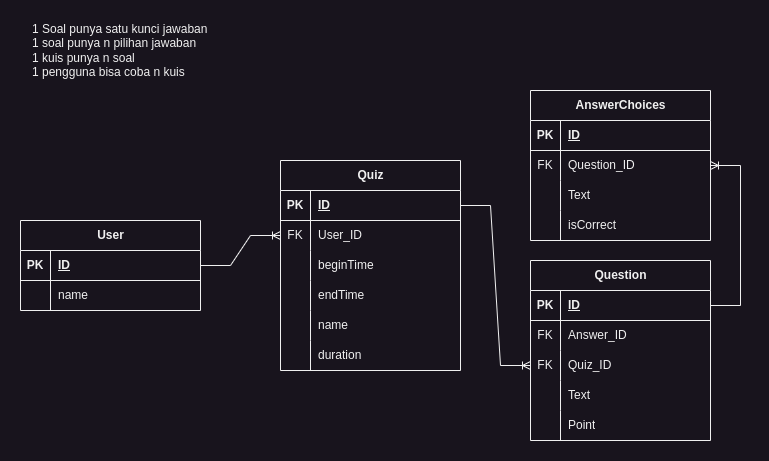

The diagram above was exported from draw.io. Its source (the exported page's mxGraphModel, read from the mxfile embedded in the PNG):
<mxGraphModel dx="1332" dy="622" grid="1" gridSize="10" guides="1" tooltips="1" connect="1" arrows="1" fold="1" page="1" pageScale="1" pageWidth="850" pageHeight="1100" math="0" shadow="0">
  <root>
    <mxCell id="0" />
    <mxCell id="1" parent="0" />
    <mxCell id="PG027wTDPnmSPkFJewwO-2" value="Question" style="shape=table;startSize=30;container=1;collapsible=1;childLayout=tableLayout;fixedRows=1;rowLines=0;fontStyle=1;align=center;resizeLast=1;html=1;" parent="1" vertex="1">
      <mxGeometry x="550" y="330" width="180" height="180" as="geometry" />
    </mxCell>
    <mxCell id="PG027wTDPnmSPkFJewwO-3" value="" style="shape=tableRow;horizontal=0;startSize=0;swimlaneHead=0;swimlaneBody=0;fillColor=none;collapsible=0;dropTarget=0;points=[[0,0.5],[1,0.5]];portConstraint=eastwest;top=0;left=0;right=0;bottom=1;" parent="PG027wTDPnmSPkFJewwO-2" vertex="1">
      <mxGeometry y="30" width="180" height="30" as="geometry" />
    </mxCell>
    <mxCell id="PG027wTDPnmSPkFJewwO-4" value="PK" style="shape=partialRectangle;connectable=0;fillColor=none;top=0;left=0;bottom=0;right=0;fontStyle=1;overflow=hidden;whiteSpace=wrap;html=1;" parent="PG027wTDPnmSPkFJewwO-3" vertex="1">
      <mxGeometry width="30" height="30" as="geometry">
        <mxRectangle width="30" height="30" as="alternateBounds" />
      </mxGeometry>
    </mxCell>
    <mxCell id="PG027wTDPnmSPkFJewwO-5" value="ID" style="shape=partialRectangle;connectable=0;fillColor=none;top=0;left=0;bottom=0;right=0;align=left;spacingLeft=6;fontStyle=5;overflow=hidden;whiteSpace=wrap;html=1;" parent="PG027wTDPnmSPkFJewwO-3" vertex="1">
      <mxGeometry x="30" width="150" height="30" as="geometry">
        <mxRectangle width="150" height="30" as="alternateBounds" />
      </mxGeometry>
    </mxCell>
    <mxCell id="PG027wTDPnmSPkFJewwO-6" value="" style="shape=tableRow;horizontal=0;startSize=0;swimlaneHead=0;swimlaneBody=0;fillColor=none;collapsible=0;dropTarget=0;points=[[0,0.5],[1,0.5]];portConstraint=eastwest;top=0;left=0;right=0;bottom=0;" parent="PG027wTDPnmSPkFJewwO-2" vertex="1">
      <mxGeometry y="60" width="180" height="30" as="geometry" />
    </mxCell>
    <mxCell id="PG027wTDPnmSPkFJewwO-7" value="FK" style="shape=partialRectangle;connectable=0;fillColor=none;top=0;left=0;bottom=0;right=0;editable=1;overflow=hidden;whiteSpace=wrap;html=1;" parent="PG027wTDPnmSPkFJewwO-6" vertex="1">
      <mxGeometry width="30" height="30" as="geometry">
        <mxRectangle width="30" height="30" as="alternateBounds" />
      </mxGeometry>
    </mxCell>
    <mxCell id="PG027wTDPnmSPkFJewwO-8" value="Answer_ID" style="shape=partialRectangle;connectable=0;fillColor=none;top=0;left=0;bottom=0;right=0;align=left;spacingLeft=6;overflow=hidden;whiteSpace=wrap;html=1;" parent="PG027wTDPnmSPkFJewwO-6" vertex="1">
      <mxGeometry x="30" width="150" height="30" as="geometry">
        <mxRectangle width="150" height="30" as="alternateBounds" />
      </mxGeometry>
    </mxCell>
    <mxCell id="PG027wTDPnmSPkFJewwO-65" style="shape=tableRow;horizontal=0;startSize=0;swimlaneHead=0;swimlaneBody=0;fillColor=none;collapsible=0;dropTarget=0;points=[[0,0.5],[1,0.5]];portConstraint=eastwest;top=0;left=0;right=0;bottom=0;" parent="PG027wTDPnmSPkFJewwO-2" vertex="1">
      <mxGeometry y="90" width="180" height="30" as="geometry" />
    </mxCell>
    <mxCell id="PG027wTDPnmSPkFJewwO-66" value="FK" style="shape=partialRectangle;connectable=0;fillColor=none;top=0;left=0;bottom=0;right=0;editable=1;overflow=hidden;whiteSpace=wrap;html=1;" parent="PG027wTDPnmSPkFJewwO-65" vertex="1">
      <mxGeometry width="30" height="30" as="geometry">
        <mxRectangle width="30" height="30" as="alternateBounds" />
      </mxGeometry>
    </mxCell>
    <mxCell id="PG027wTDPnmSPkFJewwO-67" value="Quiz_ID" style="shape=partialRectangle;connectable=0;fillColor=none;top=0;left=0;bottom=0;right=0;align=left;spacingLeft=6;overflow=hidden;whiteSpace=wrap;html=1;" parent="PG027wTDPnmSPkFJewwO-65" vertex="1">
      <mxGeometry x="30" width="150" height="30" as="geometry">
        <mxRectangle width="150" height="30" as="alternateBounds" />
      </mxGeometry>
    </mxCell>
    <mxCell id="PG027wTDPnmSPkFJewwO-9" value="" style="shape=tableRow;horizontal=0;startSize=0;swimlaneHead=0;swimlaneBody=0;fillColor=none;collapsible=0;dropTarget=0;points=[[0,0.5],[1,0.5]];portConstraint=eastwest;top=0;left=0;right=0;bottom=0;" parent="PG027wTDPnmSPkFJewwO-2" vertex="1">
      <mxGeometry y="120" width="180" height="30" as="geometry" />
    </mxCell>
    <mxCell id="PG027wTDPnmSPkFJewwO-10" value="" style="shape=partialRectangle;connectable=0;fillColor=none;top=0;left=0;bottom=0;right=0;editable=1;overflow=hidden;whiteSpace=wrap;html=1;" parent="PG027wTDPnmSPkFJewwO-9" vertex="1">
      <mxGeometry width="30" height="30" as="geometry">
        <mxRectangle width="30" height="30" as="alternateBounds" />
      </mxGeometry>
    </mxCell>
    <mxCell id="PG027wTDPnmSPkFJewwO-11" value="Text" style="shape=partialRectangle;connectable=0;fillColor=none;top=0;left=0;bottom=0;right=0;align=left;spacingLeft=6;overflow=hidden;whiteSpace=wrap;html=1;" parent="PG027wTDPnmSPkFJewwO-9" vertex="1">
      <mxGeometry x="30" width="150" height="30" as="geometry">
        <mxRectangle width="150" height="30" as="alternateBounds" />
      </mxGeometry>
    </mxCell>
    <mxCell id="PG027wTDPnmSPkFJewwO-12" value="" style="shape=tableRow;horizontal=0;startSize=0;swimlaneHead=0;swimlaneBody=0;fillColor=none;collapsible=0;dropTarget=0;points=[[0,0.5],[1,0.5]];portConstraint=eastwest;top=0;left=0;right=0;bottom=0;" parent="PG027wTDPnmSPkFJewwO-2" vertex="1">
      <mxGeometry y="150" width="180" height="30" as="geometry" />
    </mxCell>
    <mxCell id="PG027wTDPnmSPkFJewwO-13" value="" style="shape=partialRectangle;connectable=0;fillColor=none;top=0;left=0;bottom=0;right=0;editable=1;overflow=hidden;whiteSpace=wrap;html=1;" parent="PG027wTDPnmSPkFJewwO-12" vertex="1">
      <mxGeometry width="30" height="30" as="geometry">
        <mxRectangle width="30" height="30" as="alternateBounds" />
      </mxGeometry>
    </mxCell>
    <mxCell id="PG027wTDPnmSPkFJewwO-14" value="Point" style="shape=partialRectangle;connectable=0;fillColor=none;top=0;left=0;bottom=0;right=0;align=left;spacingLeft=6;overflow=hidden;whiteSpace=wrap;html=1;" parent="PG027wTDPnmSPkFJewwO-12" vertex="1">
      <mxGeometry x="30" width="150" height="30" as="geometry">
        <mxRectangle width="150" height="30" as="alternateBounds" />
      </mxGeometry>
    </mxCell>
    <mxCell id="PG027wTDPnmSPkFJewwO-41" value="AnswerChoices" style="shape=table;startSize=30;container=1;collapsible=1;childLayout=tableLayout;fixedRows=1;rowLines=0;fontStyle=1;align=center;resizeLast=1;html=1;" parent="1" vertex="1">
      <mxGeometry x="550" y="160" width="180" height="150" as="geometry" />
    </mxCell>
    <mxCell id="PG027wTDPnmSPkFJewwO-42" value="" style="shape=tableRow;horizontal=0;startSize=0;swimlaneHead=0;swimlaneBody=0;fillColor=none;collapsible=0;dropTarget=0;points=[[0,0.5],[1,0.5]];portConstraint=eastwest;top=0;left=0;right=0;bottom=1;" parent="PG027wTDPnmSPkFJewwO-41" vertex="1">
      <mxGeometry y="30" width="180" height="30" as="geometry" />
    </mxCell>
    <mxCell id="PG027wTDPnmSPkFJewwO-43" value="PK" style="shape=partialRectangle;connectable=0;fillColor=none;top=0;left=0;bottom=0;right=0;fontStyle=1;overflow=hidden;whiteSpace=wrap;html=1;" parent="PG027wTDPnmSPkFJewwO-42" vertex="1">
      <mxGeometry width="30" height="30" as="geometry">
        <mxRectangle width="30" height="30" as="alternateBounds" />
      </mxGeometry>
    </mxCell>
    <mxCell id="PG027wTDPnmSPkFJewwO-44" value="ID" style="shape=partialRectangle;connectable=0;fillColor=none;top=0;left=0;bottom=0;right=0;align=left;spacingLeft=6;fontStyle=5;overflow=hidden;whiteSpace=wrap;html=1;" parent="PG027wTDPnmSPkFJewwO-42" vertex="1">
      <mxGeometry x="30" width="150" height="30" as="geometry">
        <mxRectangle width="150" height="30" as="alternateBounds" />
      </mxGeometry>
    </mxCell>
    <mxCell id="PG027wTDPnmSPkFJewwO-45" value="" style="shape=tableRow;horizontal=0;startSize=0;swimlaneHead=0;swimlaneBody=0;fillColor=none;collapsible=0;dropTarget=0;points=[[0,0.5],[1,0.5]];portConstraint=eastwest;top=0;left=0;right=0;bottom=0;" parent="PG027wTDPnmSPkFJewwO-41" vertex="1">
      <mxGeometry y="60" width="180" height="30" as="geometry" />
    </mxCell>
    <mxCell id="PG027wTDPnmSPkFJewwO-46" value="FK" style="shape=partialRectangle;connectable=0;fillColor=none;top=0;left=0;bottom=0;right=0;editable=1;overflow=hidden;whiteSpace=wrap;html=1;" parent="PG027wTDPnmSPkFJewwO-45" vertex="1">
      <mxGeometry width="30" height="30" as="geometry">
        <mxRectangle width="30" height="30" as="alternateBounds" />
      </mxGeometry>
    </mxCell>
    <mxCell id="PG027wTDPnmSPkFJewwO-47" value="Question_ID" style="shape=partialRectangle;connectable=0;fillColor=none;top=0;left=0;bottom=0;right=0;align=left;spacingLeft=6;overflow=hidden;whiteSpace=wrap;html=1;" parent="PG027wTDPnmSPkFJewwO-45" vertex="1">
      <mxGeometry x="30" width="150" height="30" as="geometry">
        <mxRectangle width="150" height="30" as="alternateBounds" />
      </mxGeometry>
    </mxCell>
    <mxCell id="PG027wTDPnmSPkFJewwO-49" style="shape=tableRow;horizontal=0;startSize=0;swimlaneHead=0;swimlaneBody=0;fillColor=none;collapsible=0;dropTarget=0;points=[[0,0.5],[1,0.5]];portConstraint=eastwest;top=0;left=0;right=0;bottom=0;" parent="PG027wTDPnmSPkFJewwO-41" vertex="1">
      <mxGeometry y="90" width="180" height="30" as="geometry" />
    </mxCell>
    <mxCell id="PG027wTDPnmSPkFJewwO-50" style="shape=partialRectangle;connectable=0;fillColor=none;top=0;left=0;bottom=0;right=0;editable=1;overflow=hidden;whiteSpace=wrap;html=1;" parent="PG027wTDPnmSPkFJewwO-49" vertex="1">
      <mxGeometry width="30" height="30" as="geometry">
        <mxRectangle width="30" height="30" as="alternateBounds" />
      </mxGeometry>
    </mxCell>
    <mxCell id="PG027wTDPnmSPkFJewwO-51" value="Text" style="shape=partialRectangle;connectable=0;fillColor=none;top=0;left=0;bottom=0;right=0;align=left;spacingLeft=6;overflow=hidden;whiteSpace=wrap;html=1;" parent="PG027wTDPnmSPkFJewwO-49" vertex="1">
      <mxGeometry x="30" width="150" height="30" as="geometry">
        <mxRectangle width="150" height="30" as="alternateBounds" />
      </mxGeometry>
    </mxCell>
    <mxCell id="o7ghzxlqncYxB-2X15R1-1" style="shape=tableRow;horizontal=0;startSize=0;swimlaneHead=0;swimlaneBody=0;fillColor=none;collapsible=0;dropTarget=0;points=[[0,0.5],[1,0.5]];portConstraint=eastwest;top=0;left=0;right=0;bottom=0;" vertex="1" parent="PG027wTDPnmSPkFJewwO-41">
      <mxGeometry y="120" width="180" height="30" as="geometry" />
    </mxCell>
    <mxCell id="o7ghzxlqncYxB-2X15R1-2" style="shape=partialRectangle;connectable=0;fillColor=none;top=0;left=0;bottom=0;right=0;editable=1;overflow=hidden;whiteSpace=wrap;html=1;" vertex="1" parent="o7ghzxlqncYxB-2X15R1-1">
      <mxGeometry width="30" height="30" as="geometry">
        <mxRectangle width="30" height="30" as="alternateBounds" />
      </mxGeometry>
    </mxCell>
    <mxCell id="o7ghzxlqncYxB-2X15R1-3" value="isCorrect" style="shape=partialRectangle;connectable=0;fillColor=none;top=0;left=0;bottom=0;right=0;align=left;spacingLeft=6;overflow=hidden;whiteSpace=wrap;html=1;" vertex="1" parent="o7ghzxlqncYxB-2X15R1-1">
      <mxGeometry x="30" width="150" height="30" as="geometry">
        <mxRectangle width="150" height="30" as="alternateBounds" />
      </mxGeometry>
    </mxCell>
    <mxCell id="PG027wTDPnmSPkFJewwO-48" value="1 Soal punya satu kunci jawaban&lt;br&gt;1 soal punya n pilihan jawaban&lt;br&gt;1 kuis punya n soal&lt;br&gt;1 pengguna bisa coba n kuis" style="text;html=1;strokeColor=none;fillColor=none;align=left;verticalAlign=middle;whiteSpace=wrap;rounded=0;" parent="1" vertex="1">
      <mxGeometry x="50" y="90" width="200" height="60" as="geometry" />
    </mxCell>
    <mxCell id="PG027wTDPnmSPkFJewwO-52" value="Quiz" style="shape=table;startSize=30;container=1;collapsible=1;childLayout=tableLayout;fixedRows=1;rowLines=0;fontStyle=1;align=center;resizeLast=1;html=1;" parent="1" vertex="1">
      <mxGeometry x="300" y="230" width="180" height="210" as="geometry" />
    </mxCell>
    <mxCell id="PG027wTDPnmSPkFJewwO-53" value="" style="shape=tableRow;horizontal=0;startSize=0;swimlaneHead=0;swimlaneBody=0;fillColor=none;collapsible=0;dropTarget=0;points=[[0,0.5],[1,0.5]];portConstraint=eastwest;top=0;left=0;right=0;bottom=1;" parent="PG027wTDPnmSPkFJewwO-52" vertex="1">
      <mxGeometry y="30" width="180" height="30" as="geometry" />
    </mxCell>
    <mxCell id="PG027wTDPnmSPkFJewwO-54" value="PK" style="shape=partialRectangle;connectable=0;fillColor=none;top=0;left=0;bottom=0;right=0;fontStyle=1;overflow=hidden;whiteSpace=wrap;html=1;" parent="PG027wTDPnmSPkFJewwO-53" vertex="1">
      <mxGeometry width="30" height="30" as="geometry">
        <mxRectangle width="30" height="30" as="alternateBounds" />
      </mxGeometry>
    </mxCell>
    <mxCell id="PG027wTDPnmSPkFJewwO-55" value="ID" style="shape=partialRectangle;connectable=0;fillColor=none;top=0;left=0;bottom=0;right=0;align=left;spacingLeft=6;fontStyle=5;overflow=hidden;whiteSpace=wrap;html=1;" parent="PG027wTDPnmSPkFJewwO-53" vertex="1">
      <mxGeometry x="30" width="150" height="30" as="geometry">
        <mxRectangle width="150" height="30" as="alternateBounds" />
      </mxGeometry>
    </mxCell>
    <mxCell id="PG027wTDPnmSPkFJewwO-88" style="shape=tableRow;horizontal=0;startSize=0;swimlaneHead=0;swimlaneBody=0;fillColor=none;collapsible=0;dropTarget=0;points=[[0,0.5],[1,0.5]];portConstraint=eastwest;top=0;left=0;right=0;bottom=0;" parent="PG027wTDPnmSPkFJewwO-52" vertex="1">
      <mxGeometry y="60" width="180" height="30" as="geometry" />
    </mxCell>
    <mxCell id="PG027wTDPnmSPkFJewwO-89" value="FK" style="shape=partialRectangle;connectable=0;fillColor=none;top=0;left=0;bottom=0;right=0;editable=1;overflow=hidden;whiteSpace=wrap;html=1;" parent="PG027wTDPnmSPkFJewwO-88" vertex="1">
      <mxGeometry width="30" height="30" as="geometry">
        <mxRectangle width="30" height="30" as="alternateBounds" />
      </mxGeometry>
    </mxCell>
    <mxCell id="PG027wTDPnmSPkFJewwO-90" value="User_ID" style="shape=partialRectangle;connectable=0;fillColor=none;top=0;left=0;bottom=0;right=0;align=left;spacingLeft=6;overflow=hidden;whiteSpace=wrap;html=1;" parent="PG027wTDPnmSPkFJewwO-88" vertex="1">
      <mxGeometry x="30" width="150" height="30" as="geometry">
        <mxRectangle width="150" height="30" as="alternateBounds" />
      </mxGeometry>
    </mxCell>
    <mxCell id="PG027wTDPnmSPkFJewwO-56" value="" style="shape=tableRow;horizontal=0;startSize=0;swimlaneHead=0;swimlaneBody=0;fillColor=none;collapsible=0;dropTarget=0;points=[[0,0.5],[1,0.5]];portConstraint=eastwest;top=0;left=0;right=0;bottom=0;" parent="PG027wTDPnmSPkFJewwO-52" vertex="1">
      <mxGeometry y="90" width="180" height="30" as="geometry" />
    </mxCell>
    <mxCell id="PG027wTDPnmSPkFJewwO-57" value="" style="shape=partialRectangle;connectable=0;fillColor=none;top=0;left=0;bottom=0;right=0;editable=1;overflow=hidden;whiteSpace=wrap;html=1;" parent="PG027wTDPnmSPkFJewwO-56" vertex="1">
      <mxGeometry width="30" height="30" as="geometry">
        <mxRectangle width="30" height="30" as="alternateBounds" />
      </mxGeometry>
    </mxCell>
    <mxCell id="PG027wTDPnmSPkFJewwO-58" value="beginTime" style="shape=partialRectangle;connectable=0;fillColor=none;top=0;left=0;bottom=0;right=0;align=left;spacingLeft=6;overflow=hidden;whiteSpace=wrap;html=1;" parent="PG027wTDPnmSPkFJewwO-56" vertex="1">
      <mxGeometry x="30" width="150" height="30" as="geometry">
        <mxRectangle width="150" height="30" as="alternateBounds" />
      </mxGeometry>
    </mxCell>
    <mxCell id="PG027wTDPnmSPkFJewwO-91" style="shape=tableRow;horizontal=0;startSize=0;swimlaneHead=0;swimlaneBody=0;fillColor=none;collapsible=0;dropTarget=0;points=[[0,0.5],[1,0.5]];portConstraint=eastwest;top=0;left=0;right=0;bottom=0;" parent="PG027wTDPnmSPkFJewwO-52" vertex="1">
      <mxGeometry y="120" width="180" height="30" as="geometry" />
    </mxCell>
    <mxCell id="PG027wTDPnmSPkFJewwO-92" style="shape=partialRectangle;connectable=0;fillColor=none;top=0;left=0;bottom=0;right=0;editable=1;overflow=hidden;whiteSpace=wrap;html=1;" parent="PG027wTDPnmSPkFJewwO-91" vertex="1">
      <mxGeometry width="30" height="30" as="geometry">
        <mxRectangle width="30" height="30" as="alternateBounds" />
      </mxGeometry>
    </mxCell>
    <mxCell id="PG027wTDPnmSPkFJewwO-93" value="endTime" style="shape=partialRectangle;connectable=0;fillColor=none;top=0;left=0;bottom=0;right=0;align=left;spacingLeft=6;overflow=hidden;whiteSpace=wrap;html=1;" parent="PG027wTDPnmSPkFJewwO-91" vertex="1">
      <mxGeometry x="30" width="150" height="30" as="geometry">
        <mxRectangle width="150" height="30" as="alternateBounds" />
      </mxGeometry>
    </mxCell>
    <mxCell id="PG027wTDPnmSPkFJewwO-59" value="" style="shape=tableRow;horizontal=0;startSize=0;swimlaneHead=0;swimlaneBody=0;fillColor=none;collapsible=0;dropTarget=0;points=[[0,0.5],[1,0.5]];portConstraint=eastwest;top=0;left=0;right=0;bottom=0;" parent="PG027wTDPnmSPkFJewwO-52" vertex="1">
      <mxGeometry y="150" width="180" height="30" as="geometry" />
    </mxCell>
    <mxCell id="PG027wTDPnmSPkFJewwO-60" value="" style="shape=partialRectangle;connectable=0;fillColor=none;top=0;left=0;bottom=0;right=0;editable=1;overflow=hidden;whiteSpace=wrap;html=1;" parent="PG027wTDPnmSPkFJewwO-59" vertex="1">
      <mxGeometry width="30" height="30" as="geometry">
        <mxRectangle width="30" height="30" as="alternateBounds" />
      </mxGeometry>
    </mxCell>
    <mxCell id="PG027wTDPnmSPkFJewwO-61" value="name" style="shape=partialRectangle;connectable=0;fillColor=none;top=0;left=0;bottom=0;right=0;align=left;spacingLeft=6;overflow=hidden;whiteSpace=wrap;html=1;" parent="PG027wTDPnmSPkFJewwO-59" vertex="1">
      <mxGeometry x="30" width="150" height="30" as="geometry">
        <mxRectangle width="150" height="30" as="alternateBounds" />
      </mxGeometry>
    </mxCell>
    <mxCell id="PG027wTDPnmSPkFJewwO-69" style="shape=tableRow;horizontal=0;startSize=0;swimlaneHead=0;swimlaneBody=0;fillColor=none;collapsible=0;dropTarget=0;points=[[0,0.5],[1,0.5]];portConstraint=eastwest;top=0;left=0;right=0;bottom=0;" parent="PG027wTDPnmSPkFJewwO-52" vertex="1">
      <mxGeometry y="180" width="180" height="30" as="geometry" />
    </mxCell>
    <mxCell id="PG027wTDPnmSPkFJewwO-70" style="shape=partialRectangle;connectable=0;fillColor=none;top=0;left=0;bottom=0;right=0;editable=1;overflow=hidden;whiteSpace=wrap;html=1;" parent="PG027wTDPnmSPkFJewwO-69" vertex="1">
      <mxGeometry width="30" height="30" as="geometry">
        <mxRectangle width="30" height="30" as="alternateBounds" />
      </mxGeometry>
    </mxCell>
    <mxCell id="PG027wTDPnmSPkFJewwO-71" value="duration" style="shape=partialRectangle;connectable=0;fillColor=none;top=0;left=0;bottom=0;right=0;align=left;spacingLeft=6;overflow=hidden;whiteSpace=wrap;html=1;" parent="PG027wTDPnmSPkFJewwO-69" vertex="1">
      <mxGeometry x="30" width="150" height="30" as="geometry">
        <mxRectangle width="150" height="30" as="alternateBounds" />
      </mxGeometry>
    </mxCell>
    <mxCell id="PG027wTDPnmSPkFJewwO-75" value="User" style="shape=table;startSize=30;container=1;collapsible=1;childLayout=tableLayout;fixedRows=1;rowLines=0;fontStyle=1;align=center;resizeLast=1;html=1;" parent="1" vertex="1">
      <mxGeometry x="40" y="290" width="180" height="90" as="geometry" />
    </mxCell>
    <mxCell id="PG027wTDPnmSPkFJewwO-76" value="" style="shape=tableRow;horizontal=0;startSize=0;swimlaneHead=0;swimlaneBody=0;fillColor=none;collapsible=0;dropTarget=0;points=[[0,0.5],[1,0.5]];portConstraint=eastwest;top=0;left=0;right=0;bottom=1;" parent="PG027wTDPnmSPkFJewwO-75" vertex="1">
      <mxGeometry y="30" width="180" height="30" as="geometry" />
    </mxCell>
    <mxCell id="PG027wTDPnmSPkFJewwO-77" value="PK" style="shape=partialRectangle;connectable=0;fillColor=none;top=0;left=0;bottom=0;right=0;fontStyle=1;overflow=hidden;whiteSpace=wrap;html=1;" parent="PG027wTDPnmSPkFJewwO-76" vertex="1">
      <mxGeometry width="30" height="30" as="geometry">
        <mxRectangle width="30" height="30" as="alternateBounds" />
      </mxGeometry>
    </mxCell>
    <mxCell id="PG027wTDPnmSPkFJewwO-78" value="ID" style="shape=partialRectangle;connectable=0;fillColor=none;top=0;left=0;bottom=0;right=0;align=left;spacingLeft=6;fontStyle=5;overflow=hidden;whiteSpace=wrap;html=1;" parent="PG027wTDPnmSPkFJewwO-76" vertex="1">
      <mxGeometry x="30" width="150" height="30" as="geometry">
        <mxRectangle width="150" height="30" as="alternateBounds" />
      </mxGeometry>
    </mxCell>
    <mxCell id="PG027wTDPnmSPkFJewwO-79" value="" style="shape=tableRow;horizontal=0;startSize=0;swimlaneHead=0;swimlaneBody=0;fillColor=none;collapsible=0;dropTarget=0;points=[[0,0.5],[1,0.5]];portConstraint=eastwest;top=0;left=0;right=0;bottom=0;" parent="PG027wTDPnmSPkFJewwO-75" vertex="1">
      <mxGeometry y="60" width="180" height="30" as="geometry" />
    </mxCell>
    <mxCell id="PG027wTDPnmSPkFJewwO-80" value="" style="shape=partialRectangle;connectable=0;fillColor=none;top=0;left=0;bottom=0;right=0;editable=1;overflow=hidden;whiteSpace=wrap;html=1;" parent="PG027wTDPnmSPkFJewwO-79" vertex="1">
      <mxGeometry width="30" height="30" as="geometry">
        <mxRectangle width="30" height="30" as="alternateBounds" />
      </mxGeometry>
    </mxCell>
    <mxCell id="PG027wTDPnmSPkFJewwO-81" value="name" style="shape=partialRectangle;connectable=0;fillColor=none;top=0;left=0;bottom=0;right=0;align=left;spacingLeft=6;overflow=hidden;whiteSpace=wrap;html=1;" parent="PG027wTDPnmSPkFJewwO-79" vertex="1">
      <mxGeometry x="30" width="150" height="30" as="geometry">
        <mxRectangle width="150" height="30" as="alternateBounds" />
      </mxGeometry>
    </mxCell>
    <mxCell id="PG027wTDPnmSPkFJewwO-94" value="" style="edgeStyle=entityRelationEdgeStyle;fontSize=12;html=1;endArrow=ERoneToMany;rounded=0;exitX=1;exitY=0.5;exitDx=0;exitDy=0;entryX=0;entryY=0.5;entryDx=0;entryDy=0;" parent="1" source="PG027wTDPnmSPkFJewwO-76" target="PG027wTDPnmSPkFJewwO-88" edge="1">
      <mxGeometry width="100" height="100" relative="1" as="geometry">
        <mxPoint x="370" y="360" as="sourcePoint" />
        <mxPoint x="260" y="510" as="targetPoint" />
      </mxGeometry>
    </mxCell>
    <mxCell id="PG027wTDPnmSPkFJewwO-95" value="" style="edgeStyle=entityRelationEdgeStyle;fontSize=12;html=1;endArrow=ERoneToMany;rounded=0;entryX=1;entryY=0.5;entryDx=0;entryDy=0;exitX=1;exitY=0.5;exitDx=0;exitDy=0;" parent="1" source="PG027wTDPnmSPkFJewwO-3" target="PG027wTDPnmSPkFJewwO-45" edge="1">
      <mxGeometry width="100" height="100" relative="1" as="geometry">
        <mxPoint x="500" y="470" as="sourcePoint" />
        <mxPoint x="420" y="360" as="targetPoint" />
        <Array as="points">
          <mxPoint x="740" y="540" />
        </Array>
      </mxGeometry>
    </mxCell>
    <mxCell id="PG027wTDPnmSPkFJewwO-97" value="" style="edgeStyle=entityRelationEdgeStyle;fontSize=12;html=1;endArrow=ERoneToMany;rounded=0;entryX=0;entryY=0.5;entryDx=0;entryDy=0;exitX=1;exitY=0.5;exitDx=0;exitDy=0;" parent="1" source="PG027wTDPnmSPkFJewwO-53" target="PG027wTDPnmSPkFJewwO-65" edge="1">
      <mxGeometry width="100" height="100" relative="1" as="geometry">
        <mxPoint x="370" y="360" as="sourcePoint" />
        <mxPoint x="470" y="260" as="targetPoint" />
      </mxGeometry>
    </mxCell>
  </root>
</mxGraphModel>